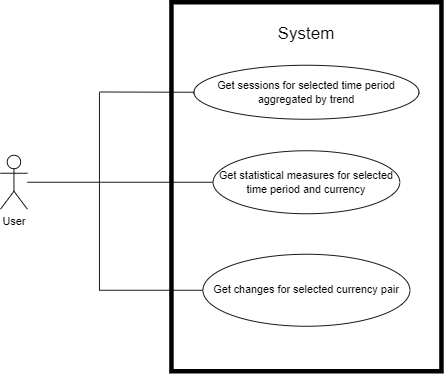

The diagram above was exported from draw.io. Its source (the exported page's mxGraphModel, read from the mxfile embedded in the PNG):
<mxGraphModel dx="1162" dy="643" grid="1" gridSize="10" guides="1" tooltips="1" connect="1" arrows="1" fold="1" page="1" pageScale="1" pageWidth="850" pageHeight="1100" math="0" shadow="0">
  <root>
    <mxCell id="0" />
    <mxCell id="1" parent="0" />
    <mxCell id="kcqFoJS5jRdps8ETk9CT-1" value="User" style="shape=umlActor;verticalLabelPosition=bottom;verticalAlign=top;html=1;outlineConnect=0;" vertex="1" parent="1">
      <mxGeometry x="90" y="360" width="30" height="60" as="geometry" />
    </mxCell>
    <mxCell id="kcqFoJS5jRdps8ETk9CT-6" value="" style="rounded=0;whiteSpace=wrap;html=1;fillColor=none;strokeWidth=5;" vertex="1" parent="1">
      <mxGeometry x="280" y="190" width="300" height="410" as="geometry" />
    </mxCell>
    <mxCell id="kcqFoJS5jRdps8ETk9CT-7" value="&lt;font style=&quot;font-size: 19px;&quot;&gt;System&lt;/font&gt;" style="text;html=1;strokeColor=none;fillColor=none;align=center;verticalAlign=middle;whiteSpace=wrap;rounded=0;" vertex="1" parent="1">
      <mxGeometry x="360" y="210" width="140" height="30" as="geometry" />
    </mxCell>
    <mxCell id="kcqFoJS5jRdps8ETk9CT-11" value="Get sessions for selected time period aggregated by trend" style="ellipse;whiteSpace=wrap;html=1;fillColor=none;" vertex="1" parent="1">
      <mxGeometry x="305" y="260" width="250" height="60" as="geometry" />
    </mxCell>
    <mxCell id="kcqFoJS5jRdps8ETk9CT-12" value="Get statistical measures for selected time period and currency" style="ellipse;whiteSpace=wrap;html=1;fillColor=none;" vertex="1" parent="1">
      <mxGeometry x="326.25" y="355" width="207.5" height="70" as="geometry" />
    </mxCell>
    <mxCell id="kcqFoJS5jRdps8ETk9CT-13" value="Get changes for selected currency pair" style="ellipse;whiteSpace=wrap;html=1;fillColor=none;" vertex="1" parent="1">
      <mxGeometry x="315" y="470" width="230" height="80" as="geometry" />
    </mxCell>
    <mxCell id="kcqFoJS5jRdps8ETk9CT-14" value="" style="endArrow=none;html=1;rounded=0;" edge="1" parent="1" source="kcqFoJS5jRdps8ETk9CT-1">
      <mxGeometry width="50" height="50" relative="1" as="geometry">
        <mxPoint x="130" y="390" as="sourcePoint" />
        <mxPoint x="200" y="390" as="targetPoint" />
      </mxGeometry>
    </mxCell>
    <mxCell id="kcqFoJS5jRdps8ETk9CT-15" value="" style="endArrow=none;html=1;rounded=0;" edge="1" parent="1">
      <mxGeometry width="50" height="50" relative="1" as="geometry">
        <mxPoint x="200" y="510" as="sourcePoint" />
        <mxPoint x="200" y="290" as="targetPoint" />
      </mxGeometry>
    </mxCell>
    <mxCell id="kcqFoJS5jRdps8ETk9CT-16" value="" style="endArrow=none;html=1;rounded=0;" edge="1" parent="1" target="kcqFoJS5jRdps8ETk9CT-13">
      <mxGeometry width="50" height="50" relative="1" as="geometry">
        <mxPoint x="200" y="510" as="sourcePoint" />
        <mxPoint x="210" y="300" as="targetPoint" />
      </mxGeometry>
    </mxCell>
    <mxCell id="kcqFoJS5jRdps8ETk9CT-17" value="" style="endArrow=none;html=1;rounded=0;" edge="1" parent="1" target="kcqFoJS5jRdps8ETk9CT-12">
      <mxGeometry width="50" height="50" relative="1" as="geometry">
        <mxPoint x="200" y="390" as="sourcePoint" />
        <mxPoint x="315" y="390" as="targetPoint" />
      </mxGeometry>
    </mxCell>
    <mxCell id="kcqFoJS5jRdps8ETk9CT-18" value="" style="endArrow=none;html=1;rounded=0;" edge="1" parent="1" target="kcqFoJS5jRdps8ETk9CT-11">
      <mxGeometry width="50" height="50" relative="1" as="geometry">
        <mxPoint x="200.25" y="289.71" as="sourcePoint" />
        <mxPoint x="270" y="290" as="targetPoint" />
      </mxGeometry>
    </mxCell>
  </root>
</mxGraphModel>